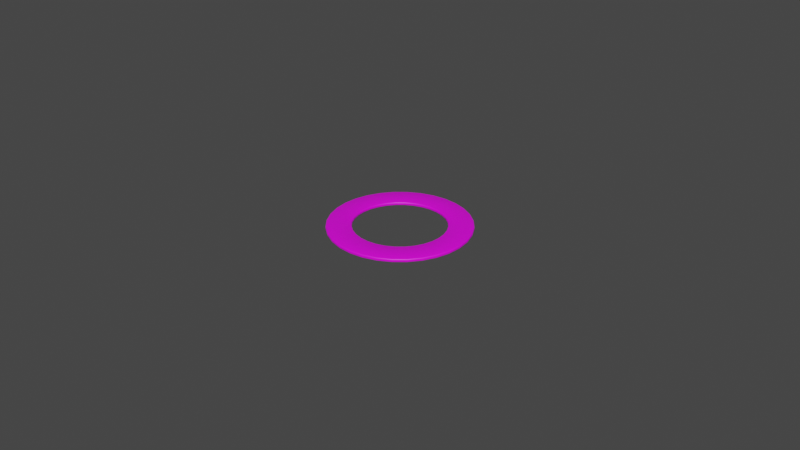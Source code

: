 # Source: tp.blend  (saved by Blender 3.6.13; exported with 4.5.12 LTS)
import bpy
from mathutils import Matrix  # noqa: F401  (used for matrix-valued properties, if any)

bpy.ops.wm.read_factory_settings(use_empty=True)
scene = bpy.context.scene
scene.name = 'Scene'

# ---- collections
col_collection = bpy.data.collections.new('Collection'); scene.collection.children.link(col_collection)

# ---- images (referenced by path relative to the original .blend; pixels are not part of the script)
import os
ASSET_DIR = os.environ.get("B2B_ASSET_DIR", "")  # directory of the original .blend (textures are referenced by path, not embedded)
HERE = os.path.dirname(os.path.abspath(__file__))  # packed textures are extracted next to this script under _unpacked/

def load_image(name, relpath, width, height, colorspace="sRGB"):
    """Load a texture the original file referenced (path relative to the .blend, or extracted next to this script)."""
    p = next((c for c in (os.path.join(HERE, relpath), os.path.join(ASSET_DIR, relpath)) if relpath and os.path.exists(c)), "")
    if p:
        img = bpy.data.images.load(p, check_existing=True)
        img.name = name
    else:  # same state as the original file: an image datablock whose file is absent (Cycles renders it pink)
        img = bpy.data.images.new(name, width, height)
        img.source = "FILE"
        img.filepath = "//" + (relpath or name)
    img.colorspace_settings.name = colorspace
    return img
img_tp_color_png_002 = load_image('tp-color.png.002', 'textures/tp-color.png', 1024, 1024, 'sRGB')

# ---- materials (node trees are filled in below, after node groups)
mat_azul = bpy.data.materials.new('azul')
mat_azul.use_transparent_shadow = False

# ---- material node trees
mat_azul.use_nodes = True; mat_azul.node_tree.nodes.clear()
_N = mat_azul.node_tree.nodes; _L = mat_azul.node_tree.links
n0 = _N.new('ShaderNodeOutputMaterial'); n0.name = 'Material Output'; n0.location = (531, 300)
n1 = _N.new('ShaderNodeBsdfPrincipled'); n1.name = 'Principled BSDF'; n1.location = (228, 334)
n1.distribution = 'GGX'
n1.subsurface_method = 'RANDOM_WALK_SKIN'
n1.inputs[3].default_value = 1.45
n1.inputs[27].default_value = (0.0, 0.0, 0.0, 1.0)
n1.inputs[28].default_value = 1.0
n2 = _N.new('ShaderNodeTexImage'); n2.name = 'Image Texture'; n2.location = (30, -40)
n2.label = 'Base Color'
n2.image = img_tp_color_png_002
n3 = _N.new('ShaderNodeMapping'); n3.name = 'Mapping'; n3.location = (230, -40)
n4 = _N.new('ShaderNodeTexCoord'); n4.name = 'Texture Coordinate'; n4.location = (30, -40)
n5 = _N.new('NodeFrame'); n5.name = 'Frame'; n5.location = (-1052, 374)
n5.label = 'Mapping'
n5.width = 400
n6 = _N.new('NodeFrame'); n6.name = 'Frame.001'; n6.location = (-352, 574)
n6.label = 'Textures'
n6.width = 300
n2.parent = n6
n3.parent = n5
n4.parent = n5
_L.new(n1.outputs[0], n0.inputs[0])
_L.new(n2.outputs[0], n1.inputs[0])
_L.new(n3.outputs[0], n2.inputs[0])
_L.new(n4.outputs[2], n3.inputs[0])
n0.is_active_output = True

# ---- world
world_world = bpy.data.worlds.new('World'); scene.world = world_world
world_world.use_nodes = True; world_world.node_tree.nodes.clear()
_N = world_world.node_tree.nodes; _L = world_world.node_tree.links
n0 = _N.new('ShaderNodeOutputWorld'); n0.name = 'World Output'; n0.location = (300, 300)
n1 = _N.new('ShaderNodeBackground'); n1.name = 'Background'; n1.location = (10, 300)
n1.inputs[0].default_value = (0.05088, 0.05088, 0.05088, 1.0)
_L.new(n1.outputs[0], n0.inputs[0])
n0.is_active_output = True
world_world.color = (0.05088, 0.05088, 0.05088)
world_world.use_sun_shadow = False
world_world.sun_shadow_jitter_overblur = 0.0

# ---- meshes
me_cylinder = bpy.data.meshes.new('Cylinder')
me_cylinder.from_pydata([(-2.543e-11, 0.01411, -0.000195), (-2.543e-11, 0.01446, -0.000544), (-2.543e-11, 0.01421, -0.0004418), (-2.543e-11, 0.01446, 0.000544), (-2.543e-11, 0.01411, 0.000195), (-2.543e-11, 0.01421, 0.0004418), (0.002821, 0.01418, -0.000544), (0.002752, 0.01384, -0.000195), (0.002772, 0.01394, -0.0004418), (0.002752, 0.01384, 0.000195), (0.002821, 0.01418, 0.000544), (0.002772, 0.01394, 0.0004418), (0.005533, 0.01336, -0.000544), (0.005399, 0.01303, -0.000195), (0.005438, 0.01313, -0.0004418), (0.005399, 0.01303, 0.000195), (0.005533, 0.01336, 0.000544), (0.005438, 0.01313, 0.0004418), (0.008032, 0.01202, -0.000544), (0.007838, 0.01173, -0.000195), (0.007895, 0.01182, -0.0004418), (0.01022, 0.01022, -0.000544), (0.009975, 0.009975, -0.000195), (0.01005, 0.01005, -0.0004418), (0.009975, 0.009975, 0.000195), (0.01022, 0.01022, 0.000544), (0.01005, 0.01005, 0.0004418), (0.01202, 0.008032, -0.000544), (0.01173, 0.007838, -0.000195), (0.01182, 0.007895, -0.0004418), (0.01336, 0.005533, -0.000544), (0.01303, 0.005399, -0.000195), (0.01313, 0.005438, -0.0004418), (0.01336, 0.005533, 0.000544), (0.01303, 0.005399, 0.000195), (0.01313, 0.005438, 0.0004418), (0.01418, 0.002821, -0.000544), (0.01384, 0.002752, -0.000195), (0.01394, 0.002772, -0.0004418), (0.01384, 0.002752, 0.000195), (0.01418, 0.002821, 0.000544), (0.01394, 0.002772, 0.0004418), (0.01446, -1.017e-10, -0.000544), (0.01411, -1.017e-10, -0.000195), (0.01421, -1.017e-10, -0.0004418), (0.01411, -1.017e-10, 0.000195), (0.01446, -1.017e-10, 0.000544), (0.01421, -1.017e-10, 0.0004418), (0.01418, -0.002821, -0.000544), (0.01384, -0.002752, -0.000195), (0.01394, -0.002772, -0.0004418), (0.01384, -0.002752, 0.000195), (0.01418, -0.002821, 0.000544), (0.01394, -0.002772, 0.0004418), (0.01336, -0.005533, -0.000544), (0.01303, -0.005399, -0.000195), (0.01313, -0.005438, -0.0004418), (0.01202, -0.008032, -0.000544), (0.01173, -0.007838, -0.000195), (0.01182, -0.007895, -0.0004418), (0.01022, -0.01022, -0.000544), (0.009975, -0.009975, -0.000195), (0.01005, -0.01005, -0.0004418), (0.01022, -0.01022, 0.000544), (0.009975, -0.009975, 0.000195), (0.01005, -0.01005, 0.0004418), (0.008032, -0.01202, -0.000544), (0.007838, -0.01173, -0.000195), (0.007895, -0.01182, -0.0004418), (0.007838, -0.01173, 0.000195), (0.008032, -0.01202, 0.000544), (0.007895, -0.01182, 0.0004418), (0.005533, -0.01336, -0.000544), (0.005399, -0.01303, -0.000195), (0.005438, -0.01313, -0.0004418), (0.005399, -0.01303, 0.000195), (0.005533, -0.01336, 0.000544), (0.005438, -0.01313, 0.0004418), (0.002821, -0.01418, -0.000544), (0.002752, -0.01384, -0.000195), (0.002772, -0.01394, -0.0004418), (0.002752, -0.01384, 0.000195), (0.002821, -0.01418, 0.000544), (0.002772, -0.01394, 0.0004418), (-2.543e-11, -0.01446, -0.000544), (-2.543e-11, -0.01411, -0.000195), (-2.543e-11, -0.01421, -0.0004418), (-0.002821, -0.01418, -0.000544), (-0.002752, -0.01384, -0.000195), (-0.002772, -0.01394, -0.0004418), (-0.002821, -0.01418, 0.000544), (-0.002752, -0.01384, 0.000195), (-0.002772, -0.01394, 0.0004418), (-0.005533, -0.01336, -0.000544), (-0.005399, -0.01303, -0.000195), (-0.005438, -0.01313, -0.0004418), (-0.005399, -0.01303, 0.000195), (-0.005533, -0.01336, 0.000544), (-0.005438, -0.01313, 0.0004418), (-0.008032, -0.01202, -0.000544), (-0.007838, -0.01173, -0.000195), (-0.007895, -0.01182, -0.0004418), (-0.01022, -0.01022, -0.000544), (-0.009975, -0.009975, -0.000195), (-0.01005, -0.01005, -0.0004418), (-0.01202, -0.008032, -0.000544), (-0.01173, -0.007838, -0.000195), (-0.01182, -0.007895, -0.0004418), (-0.01202, -0.008032, 0.000544), (-0.01173, -0.007838, 0.000195), (-0.01182, -0.007895, 0.0004418), (-0.01336, -0.005533, -0.000544), (-0.01303, -0.005399, -0.000195), (-0.01313, -0.005438, -0.0004418), (-0.01303, -0.005399, 0.000195), (-0.01336, -0.005533, 0.000544), (-0.01313, -0.005438, 0.0004418), (-0.01418, -0.002821, -0.000544), (-0.01384, -0.002752, -0.000195), (-0.01394, -0.002772, -0.0004418), (-0.01384, -0.002752, 0.000195), (-0.01418, -0.002821, 0.000544), (-0.01394, -0.002772, 0.0004418), (-0.01446, -1.017e-10, -0.000544), (-0.01411, -1.017e-10, -0.000195), (-0.01421, -1.017e-10, -0.0004418), (-0.01411, -1.017e-10, 0.000195), (-0.01446, -1.017e-10, 0.000544), (-0.01421, -1.017e-10, 0.0004418), (-0.01418, 0.002821, -0.000544), (-0.01384, 0.002752, -0.000195), (-0.01394, 0.002772, -0.0004418), (-0.01384, 0.002752, 0.000195), (-0.01418, 0.002821, 0.000544), (-0.01394, 0.002772, 0.0004418), (-0.01336, 0.005533, -0.000544), (-0.01303, 0.005399, -0.000195), (-0.01313, 0.005438, -0.0004418), (-0.01303, 0.005399, 0.000195), (-0.01336, 0.005533, 0.000544), (-0.01313, 0.005438, 0.0004418), (-0.01202, 0.008032, -0.000544), (-0.01173, 0.007838, -0.000195), (-0.01182, 0.007895, -0.0004418), (-0.01173, 0.007838, 0.000195), (-0.01202, 0.008032, 0.000544), (-0.01182, 0.007895, 0.0004418), (-0.01022, 0.01022, -0.000544), (-0.009975, 0.009975, -0.000195), (-0.01005, 0.01005, -0.0004418), (-0.009975, 0.009975, 0.000195), (-0.01022, 0.01022, 0.000544), (-0.01005, 0.01005, 0.0004418), (-0.008032, 0.01202, -0.000544), (-0.007838, 0.01173, -0.000195), (-0.007895, 0.01182, -0.0004418), (-0.005533, 0.01336, -0.000544), (-0.005399, 0.01303, -0.000195), (-0.005438, 0.01313, -0.0004418), (-0.002821, 0.01418, -0.000544), (-0.002752, 0.01384, -0.000195), (-0.002772, 0.01394, -0.0004418), (-0.002821, 0.01418, 0.000544), (-0.002752, 0.01384, 0.000195), (-0.002772, 0.01394, 0.0004418), (0.007838, 0.01173, 0.000195), (0.008032, 0.01202, 0.000544), (0.007895, 0.01182, 0.0004418), (0.01173, 0.007838, 0.000195), (0.01202, 0.008032, 0.000544), (0.01182, 0.007895, 0.0004418), (0.01336, -0.005533, 0.000544), (0.01303, -0.005399, 0.000195), (0.01313, -0.005438, 0.0004418), (0.01173, -0.007838, 0.000195), (0.01202, -0.008032, 0.000544), (0.01182, -0.007895, 0.0004418), (-2.543e-11, -0.01411, 0.000195), (-2.543e-11, -0.01446, 0.000544), (-2.543e-11, -0.01421, 0.0004418), (-0.008032, -0.01202, 0.000544), (-0.007838, -0.01173, 0.000195), (-0.007895, -0.01182, 0.0004418), (-0.009975, -0.009975, 0.000195), (-0.01022, -0.01022, 0.000544), (-0.01005, -0.01005, 0.0004418), (-0.008032, 0.01202, 0.000544), (-0.007838, 0.01173, 0.000195), (-0.007895, 0.01182, 0.0004418), (-0.005399, 0.01303, 0.000195), (-0.005533, 0.01336, 0.000544), (-0.005438, 0.01313, 0.0004418), (-2.543e-11, 0.02142, -0.000544), (-2.543e-11, 0.02176, -0.0002095), (-2.543e-11, 0.02166, -0.000446), (0.004245, 0.02134, -0.0002095), (0.00418, 0.02101, -0.000544), (0.004226, 0.02125, -0.000446), (0.00418, 0.02101, 0.000544), (0.004245, 0.02134, 0.0002095), (0.004226, 0.02125, 0.000446), (-2.543e-11, 0.02176, 0.0002095), (-2.543e-11, 0.02142, 0.000544), (-2.543e-11, 0.02166, 0.000446), (0.008327, 0.0201, -0.0002095), (0.008199, 0.01979, -0.000544), (0.00829, 0.02001, -0.000446), (0.008199, 0.01979, 0.000544), (0.008327, 0.0201, 0.0002095), (0.00829, 0.02001, 0.000446), (0.01209, 0.01809, -0.0002095), (0.0119, 0.01781, -0.000544), (0.01203, 0.01801, -0.000446), (0.0119, 0.01781, 0.000544), (0.01209, 0.01809, 0.0002095), (0.01203, 0.01801, 0.000446), (0.01539, 0.01539, -0.0002095), (0.01515, 0.01515, -0.000544), (0.01532, 0.01532, -0.000446), (0.01515, 0.01515, 0.000544), (0.01539, 0.01539, 0.0002095), (0.01532, 0.01532, 0.000446), (0.01809, 0.01209, -0.0002095), (0.01781, 0.0119, -0.000544), (0.01801, 0.01203, -0.000446), (0.01781, 0.0119, 0.000544), (0.01809, 0.01209, 0.0002095), (0.01801, 0.01203, 0.000446), (0.0201, 0.008327, -0.0002095), (0.01979, 0.008199, -0.000544), (0.02001, 0.00829, -0.000446), (0.01979, 0.008199, 0.000544), (0.0201, 0.008327, 0.0002095), (0.02001, 0.00829, 0.000446), (0.02134, 0.004245, -0.0002095), (0.02101, 0.00418, -0.000544), (0.02125, 0.004226, -0.000446), (0.02101, 0.00418, 0.000544), (0.02134, 0.004245, 0.0002095), (0.02125, 0.004226, 0.000446), (0.02176, -1.017e-10, -0.0002095), (0.02142, -1.017e-10, -0.000544), (0.02166, -1.017e-10, -0.000446), (0.02142, -1.017e-10, 0.000544), (0.02176, -1.017e-10, 0.0002095), (0.02166, -1.017e-10, 0.000446), (0.02134, -0.004245, -0.0002095), (0.02101, -0.00418, -0.000544), (0.02125, -0.004226, -0.000446), (0.02101, -0.00418, 0.000544), (0.02134, -0.004245, 0.0002095), (0.02125, -0.004226, 0.000446), (0.0201, -0.008327, -0.0002095), (0.01979, -0.008199, -0.000544), (0.02001, -0.00829, -0.000446), (0.01979, -0.008199, 0.000544), (0.0201, -0.008327, 0.0002095), (0.02001, -0.00829, 0.000446), (0.01809, -0.01209, -0.0002095), (0.01781, -0.0119, -0.000544), (0.01801, -0.01203, -0.000446), (0.01781, -0.0119, 0.000544), (0.01809, -0.01209, 0.0002095), (0.01801, -0.01203, 0.000446), (0.01539, -0.01539, -0.0002095), (0.01515, -0.01515, -0.000544), (0.01532, -0.01532, -0.000446), (0.01515, -0.01515, 0.000544), (0.01539, -0.01539, 0.0002095), (0.01532, -0.01532, 0.000446), (0.01209, -0.01809, -0.0002095), (0.0119, -0.01781, -0.000544), (0.01203, -0.01801, -0.000446), (0.0119, -0.01781, 0.000544), (0.01209, -0.01809, 0.0002095), (0.01203, -0.01801, 0.000446), (0.008327, -0.0201, -0.0002095), (0.008199, -0.01979, -0.000544), (0.00829, -0.02001, -0.000446), (0.008199, -0.01979, 0.000544), (0.008327, -0.0201, 0.0002095), (0.00829, -0.02001, 0.000446), (0.004245, -0.02134, -0.0002095), (0.00418, -0.02101, -0.000544), (0.004226, -0.02125, -0.000446), (0.00418, -0.02101, 0.000544), (0.004245, -0.02134, 0.0002095), (0.004226, -0.02125, 0.000446), (-2.543e-11, -0.02176, -0.0002095), (-2.543e-11, -0.02142, -0.000544), (-2.543e-11, -0.02166, -0.000446), (-2.543e-11, -0.02142, 0.000544), (-2.543e-11, -0.02176, 0.0002095), (-2.543e-11, -0.02166, 0.000446), (-0.004245, -0.02134, -0.0002095), (-0.00418, -0.02101, -0.000544), (-0.004226, -0.02125, -0.000446), (-0.00418, -0.02101, 0.000544), (-0.004245, -0.02134, 0.0002095), (-0.004226, -0.02125, 0.000446), (-0.008327, -0.0201, -0.0002095), (-0.008199, -0.01979, -0.000544), (-0.00829, -0.02001, -0.000446), (-0.008199, -0.01979, 0.000544), (-0.008327, -0.0201, 0.0002095), (-0.00829, -0.02001, 0.000446), (-0.01209, -0.01809, -0.0002095), (-0.0119, -0.01781, -0.000544), (-0.01203, -0.01801, -0.000446), (-0.0119, -0.01781, 0.000544), (-0.01209, -0.01809, 0.0002095), (-0.01203, -0.01801, 0.000446), (-0.01539, -0.01539, -0.0002095), (-0.01515, -0.01515, -0.000544), (-0.01532, -0.01532, -0.000446), (-0.01515, -0.01515, 0.000544), (-0.01539, -0.01539, 0.0002095), (-0.01532, -0.01532, 0.000446), (-0.01809, -0.01209, -0.0002095), (-0.01781, -0.0119, -0.000544), (-0.01801, -0.01203, -0.000446), (-0.01781, -0.0119, 0.000544), (-0.01809, -0.01209, 0.0002095), (-0.01801, -0.01203, 0.000446), (-0.0201, -0.008327, -0.0002095), (-0.01979, -0.008199, -0.000544), (-0.02001, -0.00829, -0.000446), (-0.01979, -0.008199, 0.000544), (-0.0201, -0.008327, 0.0002095), (-0.02001, -0.00829, 0.000446), (-0.02134, -0.004245, -0.0002095), (-0.02101, -0.00418, -0.000544), (-0.02125, -0.004226, -0.000446), (-0.02101, -0.00418, 0.000544), (-0.02134, -0.004245, 0.0002095), (-0.02125, -0.004226, 0.000446), (-0.02176, -1.017e-10, -0.0002095), (-0.02142, -1.017e-10, -0.000544), (-0.02166, -1.017e-10, -0.000446), (-0.02142, -1.017e-10, 0.000544), (-0.02176, -1.017e-10, 0.0002095), (-0.02166, -1.017e-10, 0.000446), (-0.02134, 0.004245, -0.0002095), (-0.02101, 0.00418, -0.000544), (-0.02125, 0.004226, -0.000446), (-0.02101, 0.00418, 0.000544), (-0.02134, 0.004245, 0.0002095), (-0.02125, 0.004226, 0.000446), (-0.0201, 0.008327, -0.0002095), (-0.01979, 0.008199, -0.000544), (-0.02001, 0.00829, -0.000446), (-0.01979, 0.008199, 0.000544), (-0.0201, 0.008327, 0.0002095), (-0.02001, 0.00829, 0.000446), (-0.01809, 0.01209, -0.0002095), (-0.01781, 0.0119, -0.000544), (-0.01801, 0.01203, -0.000446), (-0.01781, 0.0119, 0.000544), (-0.01809, 0.01209, 0.0002095), (-0.01801, 0.01203, 0.000446), (-0.01539, 0.01539, -0.0002095), (-0.01515, 0.01515, -0.000544), (-0.01532, 0.01532, -0.000446), (-0.01515, 0.01515, 0.000544), (-0.01539, 0.01539, 0.0002095), (-0.01532, 0.01532, 0.000446), (-0.01209, 0.01809, -0.0002095), (-0.0119, 0.01781, -0.000544), (-0.01203, 0.01801, -0.000446), (-0.0119, 0.01781, 0.000544), (-0.01209, 0.01809, 0.0002095), (-0.01203, 0.01801, 0.000446), (-0.008327, 0.0201, -0.0002095), (-0.008199, 0.01979, -0.000544), (-0.00829, 0.02001, -0.000446), (-0.008199, 0.01979, 0.000544), (-0.008327, 0.0201, 0.0002095), (-0.00829, 0.02001, 0.000446), (-0.004245, 0.02134, -0.0002095), (-0.00418, 0.02101, -0.000544), (-0.004226, 0.02125, -0.000446), (-0.00418, 0.02101, 0.000544), (-0.004245, 0.02134, 0.0002095), (-0.004226, 0.02125, 0.000446)], [], [(378, 382, 201, 193), (12, 6, 196, 205), (18, 12, 205, 211), (21, 18, 211, 217), (27, 21, 217, 223), (30, 27, 223, 229), (36, 30, 229, 235), (42, 36, 235, 241), (48, 42, 241, 247), (54, 48, 247, 253), (57, 54, 253, 259), (60, 57, 259, 265), (66, 60, 265, 271), (72, 66, 271, 277), (78, 72, 277, 283), (84, 78, 283, 289), (87, 84, 289, 295), (93, 87, 295, 301), (99, 93, 301, 307), (102, 99, 307, 313), (105, 102, 313, 319), (111, 105, 319, 325), (117, 111, 325, 331), (123, 117, 331, 337), (129, 123, 337, 343), (135, 129, 343, 349), (141, 135, 349, 355), (147, 141, 355, 361), (153, 147, 361, 367), (156, 153, 367, 373), (360, 364, 370, 366), (159, 156, 373, 379), (1, 159, 379, 192), (195, 199, 208, 204), (160, 0, 4, 163), (204, 208, 214, 210), (162, 3, 202, 381), (13, 19, 165, 15), (210, 214, 220, 216), (19, 22, 24, 165), (22, 28, 168, 24), (28, 31, 34, 168), (222, 226, 232, 228), (216, 220, 226, 222), (31, 37, 39, 34), (37, 43, 45, 39), (234, 238, 244, 240), (228, 232, 238, 234), (240, 244, 250, 246), (43, 49, 51, 45), (246, 250, 256, 252), (49, 55, 172, 51), (252, 256, 262, 258), (55, 58, 174, 172), (58, 61, 64, 174), (312, 316, 322, 318), (61, 67, 69, 64), (67, 73, 75, 69), (270, 274, 280, 276), (264, 268, 274, 270), (276, 280, 286, 282), (73, 79, 81, 75), (282, 286, 292, 288), (79, 85, 177, 81), (288, 292, 298, 294), (85, 88, 91, 177), (88, 94, 96, 91), (94, 100, 181, 96), (300, 304, 310, 306), (294, 298, 304, 300), (306, 310, 316, 312), (100, 103, 183, 181), (103, 106, 109, 183), (372, 376, 382, 378), (106, 112, 114, 109), (112, 118, 120, 114), (324, 328, 334, 330), (318, 322, 328, 324), (330, 334, 340, 336), (118, 124, 126, 120), (336, 340, 346, 342), (124, 130, 132, 126), (342, 346, 352, 348), (130, 136, 138, 132), (348, 352, 358, 354), (136, 142, 144, 138), (354, 358, 364, 360), (145, 151, 363, 357), (142, 148, 150, 144), (148, 154, 187, 150), (366, 370, 376, 372), (154, 157, 189, 187), (157, 160, 163, 189), (258, 262, 268, 264), (10, 16, 207, 198), (7, 13, 15, 9), (40, 46, 243, 237), (76, 82, 285, 279), (108, 115, 327, 321), (3, 10, 198, 202), (151, 186, 369, 363), (46, 52, 249, 243), (82, 178, 291, 285), (115, 121, 333, 327), (16, 166, 213, 207), (186, 190, 375, 369), (52, 171, 255, 249), (178, 90, 297, 291), (121, 127, 339, 333), (166, 25, 219, 213), (190, 162, 381, 375), (171, 175, 261, 255), (90, 97, 303, 297), (127, 133, 345, 339), (25, 169, 225, 219), (0, 7, 9, 4), (175, 63, 267, 261), (97, 180, 309, 303), (133, 139, 351, 345), (169, 33, 231, 225), (63, 70, 273, 267), (180, 184, 315, 309), (139, 145, 357, 351), (33, 40, 237, 231), (70, 76, 279, 273), (184, 108, 321, 315), (1, 6, 8, 2), (2, 8, 7, 0), (10, 3, 5, 11), (11, 5, 4, 9), (6, 12, 14, 8), (8, 14, 13, 7), (16, 10, 11, 17), (17, 11, 9, 15), (12, 18, 20, 14), (14, 20, 19, 13), (18, 21, 23, 20), (20, 23, 22, 19), (21, 27, 29, 23), (23, 29, 28, 22), (27, 30, 32, 29), (29, 32, 31, 28), (30, 36, 38, 32), (32, 38, 37, 31), (40, 33, 35, 41), (41, 35, 34, 39), (36, 42, 44, 38), (38, 44, 43, 37), (46, 40, 41, 47), (47, 41, 39, 45), (42, 48, 50, 44), (44, 50, 49, 43), (52, 46, 47, 53), (53, 47, 45, 51), (48, 54, 56, 50), (50, 56, 55, 49), (54, 57, 59, 56), (56, 59, 58, 55), (57, 60, 62, 59), (59, 62, 61, 58), (60, 66, 68, 62), (62, 68, 67, 61), (70, 63, 65, 71), (71, 65, 64, 69), (66, 72, 74, 68), (68, 74, 73, 67), (76, 70, 71, 77), (77, 71, 69, 75), (72, 78, 80, 74), (74, 80, 79, 73), (82, 76, 77, 83), (83, 77, 75, 81), (78, 84, 86, 80), (80, 86, 85, 79), (84, 87, 89, 86), (86, 89, 88, 85), (87, 93, 95, 89), (89, 95, 94, 88), (97, 90, 92, 98), (98, 92, 91, 96), (93, 99, 101, 95), (95, 101, 100, 94), (99, 102, 104, 101), (101, 104, 103, 100), (102, 105, 107, 104), (104, 107, 106, 103), (105, 111, 113, 107), (107, 113, 112, 106), (115, 108, 110, 116), (116, 110, 109, 114), (111, 117, 119, 113), (113, 119, 118, 112), (121, 115, 116, 122), (122, 116, 114, 120), (117, 123, 125, 119), (119, 125, 124, 118), (127, 121, 122, 128), (128, 122, 120, 126), (123, 129, 131, 125), (125, 131, 130, 124), (133, 127, 128, 134), (134, 128, 126, 132), (129, 135, 137, 131), (131, 137, 136, 130), (139, 133, 134, 140), (140, 134, 132, 138), (135, 141, 143, 137), (137, 143, 142, 136), (145, 139, 140, 146), (146, 140, 138, 144), (141, 147, 149, 143), (143, 149, 148, 142), (151, 145, 146, 152), (152, 146, 144, 150), (147, 153, 155, 149), (149, 155, 154, 148), (153, 156, 158, 155), (155, 158, 157, 154), (156, 159, 161, 158), (158, 161, 160, 157), (159, 1, 2, 161), (161, 2, 0, 160), (3, 162, 164, 5), (5, 164, 163, 4), (172, 174, 176, 173), (173, 176, 175, 171), (181, 183, 185, 182), (182, 185, 184, 180), (187, 189, 191, 188), (188, 191, 190, 186), (166, 16, 17, 167), (167, 17, 15, 165), (25, 166, 167, 26), (26, 167, 165, 24), (169, 25, 26, 170), (170, 26, 24, 168), (33, 169, 170, 35), (35, 170, 168, 34), (171, 52, 53, 173), (173, 53, 51, 172), (63, 175, 176, 65), (65, 176, 174, 64), (178, 82, 83, 179), (179, 83, 81, 177), (90, 178, 179, 92), (92, 179, 177, 91), (180, 97, 98, 182), (182, 98, 96, 181), (108, 184, 185, 110), (110, 185, 183, 109), (186, 151, 152, 188), (188, 152, 150, 187), (162, 190, 191, 164), (164, 191, 189, 163), (193, 201, 199, 195), (193, 195, 197, 194), (194, 197, 196, 192), (199, 201, 203, 200), (200, 203, 202, 198), (195, 204, 206, 197), (197, 206, 205, 196), (208, 199, 200, 209), (209, 200, 198, 207), (204, 210, 212, 206), (206, 212, 211, 205), (214, 208, 209, 215), (215, 209, 207, 213), (210, 216, 218, 212), (212, 218, 217, 211), (220, 214, 215, 221), (221, 215, 213, 219), (216, 222, 224, 218), (218, 224, 223, 217), (226, 220, 221, 227), (227, 221, 219, 225), (222, 228, 230, 224), (224, 230, 229, 223), (232, 226, 227, 233), (233, 227, 225, 231), (228, 234, 236, 230), (230, 236, 235, 229), (238, 232, 233, 239), (239, 233, 231, 237), (234, 240, 242, 236), (236, 242, 241, 235), (244, 238, 239, 245), (245, 239, 237, 243), (240, 246, 248, 242), (242, 248, 247, 241), (250, 244, 245, 251), (251, 245, 243, 249), (246, 252, 254, 248), (248, 254, 253, 247), (256, 250, 251, 257), (257, 251, 249, 255), (252, 258, 260, 254), (254, 260, 259, 253), (262, 256, 257, 263), (263, 257, 255, 261), (258, 264, 266, 260), (260, 266, 265, 259), (268, 262, 263, 269), (269, 263, 261, 267), (264, 270, 272, 266), (266, 272, 271, 265), (274, 268, 269, 275), (275, 269, 267, 273), (270, 276, 278, 272), (272, 278, 277, 271), (280, 274, 275, 281), (281, 275, 273, 279), (276, 282, 284, 278), (278, 284, 283, 277), (286, 280, 281, 287), (287, 281, 279, 285), (282, 288, 290, 284), (284, 290, 289, 283), (292, 286, 287, 293), (293, 287, 285, 291), (288, 294, 296, 290), (290, 296, 295, 289), (298, 292, 293, 299), (299, 293, 291, 297), (294, 300, 302, 296), (296, 302, 301, 295), (304, 298, 299, 305), (305, 299, 297, 303), (300, 306, 308, 302), (302, 308, 307, 301), (310, 304, 305, 311), (311, 305, 303, 309), (306, 312, 314, 308), (308, 314, 313, 307), (316, 310, 311, 317), (317, 311, 309, 315), (312, 318, 320, 314), (314, 320, 319, 313), (322, 316, 317, 323), (323, 317, 315, 321), (318, 324, 326, 320), (320, 326, 325, 319), (328, 322, 323, 329), (329, 323, 321, 327), (324, 330, 332, 326), (326, 332, 331, 325), (334, 328, 329, 335), (335, 329, 327, 333), (330, 336, 338, 332), (332, 338, 337, 331), (340, 334, 335, 341), (341, 335, 333, 339), (336, 342, 344, 338), (338, 344, 343, 337), (346, 340, 341, 347), (347, 341, 339, 345), (342, 348, 350, 344), (344, 350, 349, 343), (352, 346, 347, 353), (353, 347, 345, 351), (348, 354, 356, 350), (350, 356, 355, 349), (358, 352, 353, 359), (359, 353, 351, 357), (354, 360, 362, 356), (356, 362, 361, 355), (364, 358, 359, 365), (365, 359, 357, 363), (360, 366, 368, 362), (362, 368, 367, 361), (370, 364, 365, 371), (371, 365, 363, 369), (366, 372, 374, 368), (368, 374, 373, 367), (376, 370, 371, 377), (377, 371, 369, 375), (372, 378, 380, 374), (374, 380, 379, 373), (382, 376, 377, 383), (383, 377, 375, 381), (378, 193, 194, 380), (380, 194, 192, 379), (201, 382, 383, 203), (203, 383, 381, 202), (6, 1, 192, 196)])
me_cylinder.polygons.foreach_set('use_smooth', [True] * 384)
_uv = me_cylinder.uv_layers.new(name='UVMap')
_uv.uv.foreach_set('vector', [0.5234, 0.3793, 0.5233, 0.3887, 0.4912, 0.3863, 0.4912, 0.3769, 0.811, 0.3973, 0.7811, 0.4064, 0.7961, 0.4818, 0.8404, 0.4683, 0.8386, 0.3826, 0.811, 0.3973, 0.8404, 0.4683, 0.8813, 0.4465, 0.8628, 0.3628, 0.8386, 0.3826, 0.8813, 0.4465, 0.9171, 0.4171, 0.8826, 0.3386, 0.8628, 0.3628, 0.9171, 0.4171, 0.9465, 0.3813, 0.8973, 0.311, 0.8826, 0.3386, 0.9465, 0.3813, 0.9683, 0.3404, 0.9064, 0.2811, 0.8973, 0.311, 0.9683, 0.3404, 0.9818, 0.2961, 0.9095, 0.25, 0.9064, 0.2811, 0.9818, 0.2961, 0.9863, 0.25, 0.9064, 0.2189, 0.9095, 0.25, 0.9863, 0.25, 0.9818, 0.2039, 0.8973, 0.189, 0.9064, 0.2189, 0.9818, 0.2039, 0.9683, 0.1596, 0.8826, 0.1614, 0.8973, 0.189, 0.9683, 0.1596, 0.9465, 0.1187, 0.8628, 0.1372, 0.8826, 0.1614, 0.9465, 0.1187, 0.9171, 0.08292, 0.8386, 0.1174, 0.8628, 0.1372, 0.9171, 0.08292, 0.8813, 0.05353, 0.811, 0.1027, 0.8386, 0.1174, 0.8813, 0.05353, 0.8404, 0.03169, 0.7811, 0.0936, 0.811, 0.1027, 0.8404, 0.03169, 0.7961, 0.01825, 0.75, 0.09054, 0.7811, 0.0936, 0.7961, 0.01825, 0.75, 0.01371, 0.7189, 0.0936, 0.75, 0.09054, 0.75, 0.01371, 0.7039, 0.01825, 0.689, 0.1027, 0.7189, 0.0936, 0.7039, 0.01825, 0.6596, 0.03169, 0.6614, 0.1174, 0.689, 0.1027, 0.6596, 0.03169, 0.6187, 0.05353, 0.6372, 0.1372, 0.6614, 0.1174, 0.6187, 0.05353, 0.5829, 0.08292, 0.6174, 0.1614, 0.6372, 0.1372, 0.5829, 0.08292, 0.5535, 0.1187, 0.6027, 0.189, 0.6174, 0.1614, 0.5535, 0.1187, 0.5317, 0.1596, 0.5936, 0.2189, 0.6027, 0.189, 0.5317, 0.1596, 0.5182, 0.2039, 0.5905, 0.25, 0.5936, 0.2189, 0.5182, 0.2039, 0.5137, 0.25, 0.5936, 0.2811, 0.5905, 0.25, 0.5137, 0.25, 0.5182, 0.2961, 0.6027, 0.311, 0.5936, 0.2811, 0.5182, 0.2961, 0.5317, 0.3404, 0.6174, 0.3386, 0.6027, 0.311, 0.5317, 0.3404, 0.5535, 0.3813, 0.6372, 0.3628, 0.6174, 0.3386, 0.5535, 0.3813, 0.5829, 0.4171, 0.6614, 0.3826, 0.6372, 0.3628, 0.5829, 0.4171, 0.6187, 0.4465, 0.689, 0.3973, 0.6614, 0.3826, 0.6187, 0.4465, 0.6596, 0.4683, 0.6188, 0.412, 0.6182, 0.4214, 0.5869, 0.4065, 0.5873, 0.3972, 0.7189, 0.4064, 0.689, 0.3973, 0.6596, 0.4683, 0.7039, 0.4818, 0.75, 0.4095, 0.7189, 0.4064, 0.7039, 0.4818, 0.75, 0.4863, 0.459, 0.3791, 0.4592, 0.3884, 0.4272, 0.3951, 0.4269, 0.3857, 0.5653, 0.4465, 0.5337, 0.4424, 0.5334, 0.4512, 0.565, 0.4553, 0.4269, 0.3857, 0.4272, 0.3951, 0.3955, 0.4059, 0.3951, 0.3966, 0.2189, 0.4064, 0.25, 0.4095, 0.25, 0.4863, 0.2039, 0.4818, 0.4701, 0.4403, 0.4384, 0.4425, 0.4386, 0.4513, 0.4702, 0.4491, 0.3951, 0.3966, 0.3955, 0.4059, 0.3642, 0.4206, 0.3636, 0.4112, 0.4384, 0.4425, 0.4067, 0.4467, 0.4071, 0.4555, 0.4386, 0.4513, 0.4067, 0.4467, 0.3752, 0.4528, 0.3757, 0.4616, 0.4071, 0.4555, 0.3752, 0.4528, 0.3439, 0.4605, 0.3445, 0.4693, 0.3757, 0.4616, 0.3325, 0.4291, 0.3331, 0.4384, 0.3024, 0.4588, 0.3017, 0.4495, 0.3636, 0.4112, 0.3642, 0.4206, 0.3331, 0.4384, 0.3325, 0.4291, 0.3439, 0.4605, 0.3128, 0.4696, 0.3135, 0.4784, 0.3445, 0.4693, 0.3128, 0.4696, 0.2819, 0.4796, 0.2826, 0.4885, 0.3135, 0.4784, 0.2712, 0.4717, 0.2719, 0.481, 0.2416, 0.5041, 0.2408, 0.4948, 0.3017, 0.4495, 0.3024, 0.4588, 0.2719, 0.481, 0.2712, 0.4717, 0.2408, 0.4948, 0.2416, 0.5041, 0.2112, 0.5272, 0.2105, 0.5179, 0.2819, 0.4796, 0.2511, 0.4903, 0.2518, 0.4992, 0.2826, 0.4885, 0.2105, 0.5179, 0.2112, 0.5272, 0.1806, 0.5495, 0.18, 0.5401, 0.2511, 0.4903, 0.2203, 0.5012, 0.221, 0.5101, 0.2518, 0.4992, 0.18, 0.5401, 0.1806, 0.5495, 0.1499, 0.57, 0.1493, 0.5606, 0.2203, 0.5012, 0.1895, 0.5119, 0.1902, 0.5207, 0.221, 0.5101, 0.1895, 0.5119, 0.1586, 0.5219, 0.1592, 0.5308, 0.1902, 0.5207, 0.8642, 0.5794, 0.8636, 0.5888, 0.8325, 0.5709, 0.8331, 0.5616, 0.1586, 0.5219, 0.1275, 0.531, 0.1281, 0.5398, 0.1592, 0.5308, 0.1275, 0.531, 0.09633, 0.5387, 0.09681, 0.5475, 0.1281, 0.5398, 0.08689, 0.5935, 0.08732, 0.6028, 0.05552, 0.6138, 0.05522, 0.6045, 0.1182, 0.5786, 0.1188, 0.588, 0.08732, 0.6028, 0.08689, 0.5935, 0.05522, 0.6045, 0.05552, 0.6138, 0.02345, 0.6207, 0.0233, 0.6113, 0.09633, 0.5387, 0.06496, 0.5447, 0.06532, 0.5535, 0.09681, 0.5475, 1.023, 0.6113, 1.023, 0.6207, 0.9912, 0.6231, 0.9912, 0.6137, 0.06496, 0.5447, 0.03345, 0.5488, 0.03367, 0.5576, 0.06532, 0.5535, 0.9912, 0.6137, 0.9912, 0.6231, 0.959, 0.6209, 0.9592, 0.6116, 0.03345, 0.5488, 0.001841, 0.5509, 0.001914, 0.5597, 0.03367, 0.5576, 1.002, 0.5509, 0.9702, 0.5509, 0.9701, 0.5597, 1.002, 0.5597, 0.9702, 0.5509, 0.9386, 0.5487, 0.9384, 0.5575, 0.9701, 0.5597, 0.9272, 0.6049, 0.9269, 0.6143, 0.8951, 0.6034, 0.8955, 0.5941, 0.9592, 0.6116, 0.959, 0.6209, 0.9269, 0.6143, 0.9272, 0.6049, 0.8955, 0.5941, 0.8951, 0.6034, 0.8636, 0.5888, 0.8642, 0.5794, 0.9386, 0.5487, 0.9071, 0.5445, 0.9067, 0.5533, 0.9384, 0.5575, 0.9071, 0.5445, 0.8757, 0.5384, 0.8752, 0.5472, 0.9067, 0.5533, 0.5555, 0.3862, 0.5552, 0.3955, 0.5233, 0.3887, 0.5234, 0.3793, 0.8757, 0.5384, 0.8445, 0.5307, 0.8439, 0.5395, 0.8752, 0.5472, 0.8445, 0.5307, 0.8135, 0.5216, 0.8128, 0.5304, 0.8439, 0.5395, 0.8024, 0.5412, 0.8017, 0.5505, 0.7712, 0.5283, 0.7719, 0.519, 0.8331, 0.5616, 0.8325, 0.5709, 0.8017, 0.5505, 0.8024, 0.5412, 0.7719, 0.519, 0.7712, 0.5283, 0.7408, 0.5052, 0.7416, 0.4959, 0.8135, 0.5216, 0.7826, 0.5115, 0.7819, 0.5204, 0.8128, 0.5304, 0.7416, 0.4959, 0.7408, 0.5052, 0.7105, 0.4821, 0.7112, 0.4728, 0.7826, 0.5115, 0.7518, 0.5008, 0.7511, 0.5097, 0.7819, 0.5204, 0.7112, 0.4728, 0.7105, 0.4821, 0.68, 0.4599, 0.6806, 0.4505, 0.7518, 0.5008, 0.721, 0.4899, 0.7203, 0.4988, 0.7511, 0.5097, 0.6806, 0.4505, 0.68, 0.4599, 0.6493, 0.4394, 0.6499, 0.43, 0.721, 0.4899, 0.6902, 0.4793, 0.6895, 0.4881, 0.7203, 0.4988, 0.6499, 0.43, 0.6493, 0.4394, 0.6182, 0.4214, 0.6188, 0.412, 0.1174, 0.3386, 0.1372, 0.3628, 0.08292, 0.4171, 0.05353, 0.3813, 0.6902, 0.4793, 0.6592, 0.4692, 0.6586, 0.4781, 0.6895, 0.4881, 0.6592, 0.4692, 0.6281, 0.4602, 0.6275, 0.469, 0.6586, 0.4781, 0.5873, 0.3972, 0.5869, 0.4065, 0.5552, 0.3955, 0.5555, 0.3862, 0.6281, 0.4602, 0.5968, 0.4525, 0.5963, 0.4613, 0.6275, 0.469, 0.5968, 0.4525, 0.5653, 0.4465, 0.565, 0.4553, 0.5963, 0.4613, 0.1493, 0.5606, 0.1499, 0.57, 0.1188, 0.588, 0.1182, 0.5786, 0.2811, 0.4064, 0.311, 0.3973, 0.3404, 0.4683, 0.2961, 0.4818, 0.5019, 0.4403, 0.4701, 0.4403, 0.4702, 0.4491, 0.5018, 0.4491, 0.4064, 0.2811, 0.4095, 0.25, 0.4863, 0.25, 0.4818, 0.2961, 0.311, 0.1027, 0.2811, 0.0936, 0.2961, 0.01825, 0.3404, 0.03169, 0.1174, 0.1614, 0.1027, 0.189, 0.03169, 0.1596, 0.05353, 0.1187, 0.25, 0.4095, 0.2811, 0.4064, 0.2961, 0.4818, 0.25, 0.4863, 0.1372, 0.3628, 0.1614, 0.3826, 0.1187, 0.4465, 0.08292, 0.4171, 0.4095, 0.25, 0.4064, 0.2189, 0.4818, 0.2039, 0.4863, 0.25, 0.2811, 0.0936, 0.25, 0.09054, 0.25, 0.01371, 0.2961, 0.01825, 0.1027, 0.189, 0.0936, 0.2189, 0.01825, 0.2039, 0.03169, 0.1596, 0.311, 0.3973, 0.3386, 0.3826, 0.3813, 0.4465, 0.3404, 0.4683, 0.1614, 0.3826, 0.189, 0.3973, 0.1596, 0.4683, 0.1187, 0.4465, 0.4064, 0.2189, 0.3973, 0.189, 0.4683, 0.1596, 0.4818, 0.2039, 0.25, 0.09054, 0.2189, 0.0936, 0.2039, 0.01825, 0.25, 0.01371, 0.0936, 0.2189, 0.09054, 0.25, 0.01371, 0.25, 0.01825, 0.2039, 0.3386, 0.3826, 0.3628, 0.3628, 0.4171, 0.4171, 0.3813, 0.4465, 0.189, 0.3973, 0.2189, 0.4064, 0.2039, 0.4818, 0.1596, 0.4683, 0.3973, 0.189, 0.3826, 0.1614, 0.4465, 0.1187, 0.4683, 0.1596, 0.2189, 0.0936, 0.189, 0.1027, 0.1596, 0.03169, 0.2039, 0.01825, 0.09054, 0.25, 0.0936, 0.2811, 0.01825, 0.2961, 0.01371, 0.25, 0.3628, 0.3628, 0.3826, 0.3386, 0.4465, 0.3813, 0.4171, 0.4171, 0.5337, 0.4424, 0.5019, 0.4403, 0.5018, 0.4491, 0.5334, 0.4512, 0.3826, 0.1614, 0.3628, 0.1372, 0.4171, 0.08292, 0.4465, 0.1187, 0.189, 0.1027, 0.1614, 0.1174, 0.1187, 0.05353, 0.1596, 0.03169, 0.0936, 0.2811, 0.1027, 0.311, 0.03169, 0.3404, 0.01825, 0.2961, 0.3826, 0.3386, 0.3973, 0.311, 0.4683, 0.3404, 0.4465, 0.3813, 0.3628, 0.1372, 0.3386, 0.1174, 0.3813, 0.05353, 0.4171, 0.08292, 0.1614, 0.1174, 0.1372, 0.1372, 0.08292, 0.08292, 0.1187, 0.05353, 0.1027, 0.311, 0.1174, 0.3386, 0.05353, 0.3813, 0.03169, 0.3404, 0.3973, 0.311, 0.4064, 0.2811, 0.4818, 0.2961, 0.4683, 0.3404, 0.3386, 0.1174, 0.311, 0.1027, 0.3404, 0.03169, 0.3813, 0.05353, 0.1372, 0.1372, 0.1174, 0.1614, 0.05353, 0.1187, 0.08292, 0.08292, 0.75, 0.4095, 0.7811, 0.4064, 0.7804, 0.4026, 0.75, 0.4056, 0.5339, 0.4345, 0.502, 0.4324, 0.5019, 0.4403, 0.5337, 0.4424, 0.2811, 0.4064, 0.25, 0.4095, 0.25, 0.4056, 0.2804, 0.4026, 0.5018, 0.457, 0.5333, 0.4591, 0.5334, 0.4512, 0.5018, 0.4491, 0.7811, 0.4064, 0.811, 0.3973, 0.8095, 0.3937, 0.7804, 0.4026, 0.502, 0.4324, 0.4701, 0.4324, 0.4701, 0.4403, 0.5019, 0.4403, 0.311, 0.3973, 0.2811, 0.4064, 0.2804, 0.4026, 0.3095, 0.3937, 0.4703, 0.457, 0.5018, 0.457, 0.5018, 0.4491, 0.4702, 0.4491, 0.811, 0.3973, 0.8386, 0.3826, 0.8364, 0.3794, 0.8095, 0.3937, 0.4701, 0.4324, 0.4382, 0.4346, 0.4384, 0.4425, 0.4701, 0.4403, 0.8386, 0.3826, 0.8628, 0.3628, 0.86, 0.36, 0.8364, 0.3794, 0.4382, 0.4346, 0.4064, 0.4388, 0.4067, 0.4467, 0.4384, 0.4425, 0.8628, 0.3628, 0.8826, 0.3386, 0.8794, 0.3364, 0.86, 0.36, 0.4064, 0.4388, 0.3748, 0.4449, 0.3752, 0.4528, 0.4067, 0.4467, 0.8826, 0.3386, 0.8973, 0.311, 0.8938, 0.3095, 0.8794, 0.3364, 0.3748, 0.4449, 0.3434, 0.4526, 0.3439, 0.4605, 0.3752, 0.4528, 0.8973, 0.311, 0.9064, 0.2811, 0.9026, 0.2804, 0.8938, 0.3095, 0.3434, 0.4526, 0.3122, 0.4617, 0.3128, 0.4696, 0.3439, 0.4605, 0.4064, 0.2811, 0.3973, 0.311, 0.3937, 0.3095, 0.4026, 0.2804, 0.3141, 0.4863, 0.3451, 0.4772, 0.3445, 0.4693, 0.3135, 0.4784, 0.9064, 0.2811, 0.9095, 0.25, 0.9056, 0.25, 0.9026, 0.2804, 0.3122, 0.4617, 0.2812, 0.4717, 0.2819, 0.4796, 0.3128, 0.4696, 0.4095, 0.25, 0.4064, 0.2811, 0.4026, 0.2804, 0.4056, 0.25, 0.2833, 0.4964, 0.3141, 0.4863, 0.3135, 0.4784, 0.2826, 0.4885, 0.9095, 0.25, 0.9064, 0.2189, 0.9026, 0.2196, 0.9056, 0.25, 0.2812, 0.4717, 0.2504, 0.4824, 0.2511, 0.4903, 0.2819, 0.4796, 0.4064, 0.2189, 0.4095, 0.25, 0.4056, 0.25, 0.4026, 0.2196, 0.2525, 0.5071, 0.2833, 0.4964, 0.2826, 0.4885, 0.2518, 0.4992, 0.9064, 0.2189, 0.8973, 0.189, 0.8937, 0.1905, 0.9026, 0.2196, 0.2504, 0.4824, 0.2196, 0.4933, 0.2203, 0.5012, 0.2511, 0.4903, 0.8973, 0.189, 0.8826, 0.1614, 0.8794, 0.1636, 0.8937, 0.1905, 0.2196, 0.4933, 0.1888, 0.504, 0.1895, 0.5119, 0.2203, 0.5012, 0.8826, 0.1614, 0.8628, 0.1372, 0.86, 0.14, 0.8794, 0.1636, 0.1888, 0.504, 0.158, 0.514, 0.1586, 0.5219, 0.1895, 0.5119, 0.8628, 0.1372, 0.8386, 0.1174, 0.8364, 0.1206, 0.86, 0.14, 0.158, 0.514, 0.127, 0.5231, 0.1275, 0.531, 0.1586, 0.5219, 0.3386, 0.1174, 0.3628, 0.1372, 0.36, 0.14, 0.3364, 0.1206, 0.1286, 0.5477, 0.1598, 0.5387, 0.1592, 0.5308, 0.1281, 0.5398, 0.8386, 0.1174, 0.811, 0.1027, 0.8095, 0.1063, 0.8364, 0.1206, 0.127, 0.5231, 0.09589, 0.5308, 0.09633, 0.5387, 0.1275, 0.531, 0.311, 0.1027, 0.3386, 0.1174, 0.3364, 0.1206, 0.3095, 0.1063, 0.09725, 0.5554, 0.1286, 0.5477, 0.1281, 0.5398, 0.09681, 0.5475, 0.811, 0.1027, 0.7811, 0.0936, 0.7804, 0.0974, 0.8095, 0.1063, 0.09589, 0.5308, 0.06464, 0.5368, 0.06496, 0.5447, 0.09633, 0.5387, 0.2811, 0.0936, 0.311, 0.1027, 0.3095, 0.1063, 0.2804, 0.0974, 0.06565, 0.5614, 0.09725, 0.5554, 0.09681, 0.5475, 0.06532, 0.5535, 0.7811, 0.0936, 0.75, 0.09054, 0.75, 0.09441, 0.7804, 0.0974, 0.06464, 0.5368, 0.03325, 0.5409, 0.03345, 0.5488, 0.06496, 0.5447, 0.75, 0.09054, 0.7189, 0.0936, 0.7196, 0.0974, 0.75, 0.09441, 0.03325, 0.5409, 0.001775, 0.543, 0.001841, 0.5509, 0.03345, 0.5488, 0.7189, 0.0936, 0.689, 0.1027, 0.6905, 0.1063, 0.7196, 0.0974, 1.002, 0.543, 0.9703, 0.543, 0.9702, 0.5509, 1.002, 0.5509, 0.189, 0.1027, 0.2189, 0.0936, 0.2196, 0.0974, 0.1905, 0.1063, 0.9701, 0.5676, 1.002, 0.5676, 1.002, 0.5597, 0.9701, 0.5597, 0.689, 0.1027, 0.6614, 0.1174, 0.6636, 0.1206, 0.6905, 0.1063, 0.9703, 0.543, 0.9388, 0.5408, 0.9386, 0.5487, 0.9702, 0.5509, 0.6614, 0.1174, 0.6372, 0.1372, 0.64, 0.14, 0.6636, 0.1206, 0.9388, 0.5408, 0.9074, 0.5366, 0.9071, 0.5445, 0.9386, 0.5487, 0.6372, 0.1372, 0.6174, 0.1614, 0.6206, 0.1636, 0.64, 0.14, 0.9074, 0.5366, 0.8762, 0.5305, 0.8757, 0.5384, 0.9071, 0.5445, 0.6174, 0.1614, 0.6027, 0.189, 0.6063, 0.1905, 0.6206, 0.1636, 0.8762, 0.5305, 0.8451, 0.5228, 0.8445, 0.5307, 0.8757, 0.5384, 0.1027, 0.189, 0.1174, 0.1614, 0.1206, 0.1636, 0.1063, 0.1905, 0.8434, 0.5474, 0.8748, 0.5551, 0.8752, 0.5472, 0.8439, 0.5395, 0.6027, 0.189, 0.5936, 0.2189, 0.5974, 0.2196, 0.6063, 0.1905, 0.8451, 0.5228, 0.8141, 0.5137, 0.8135, 0.5216, 0.8445, 0.5307, 0.0936, 0.2189, 0.1027, 0.189, 0.1063, 0.1905, 0.0974, 0.2196, 0.8122, 0.5383, 0.8434, 0.5474, 0.8439, 0.5395, 0.8128, 0.5304, 0.5936, 0.2189, 0.5905, 0.25, 0.5944, 0.25, 0.5974, 0.2196, 0.8141, 0.5137, 0.7833, 0.5036, 0.7826, 0.5115, 0.8135, 0.5216, 0.09054, 0.25, 0.0936, 0.2189, 0.0974, 0.2196, 0.09441, 0.25, 0.7812, 0.5283, 0.8122, 0.5383, 0.8128, 0.5304, 0.7819, 0.5204, 0.5905, 0.25, 0.5936, 0.2811, 0.5974, 0.2804, 0.5944, 0.25, 0.7833, 0.5036, 0.7525, 0.4929, 0.7518, 0.5008, 0.7826, 0.5115, 0.0936, 0.2811, 0.09054, 0.25, 0.09441, 0.25, 0.0974, 0.2804, 0.7504, 0.5176, 0.7812, 0.5283, 0.7819, 0.5204, 0.7511, 0.5097, 0.5936, 0.2811, 0.6027, 0.311, 0.6063, 0.3095, 0.5974, 0.2804, 0.7525, 0.4929, 0.7217, 0.482, 0.721, 0.4899, 0.7518, 0.5008, 0.1027, 0.311, 0.0936, 0.2811, 0.0974, 0.2804, 0.1063, 0.3095, 0.7196, 0.5067, 0.7504, 0.5176, 0.7511, 0.5097, 0.7203, 0.4988, 0.6027, 0.311, 0.6174, 0.3386, 0.6206, 0.3364, 0.6063, 0.3095, 0.7217, 0.482, 0.6908, 0.4714, 0.6902, 0.4793, 0.721, 0.4899, 0.1174, 0.3386, 0.1027, 0.311, 0.1063, 0.3095, 0.1206, 0.3364, 0.6888, 0.496, 0.7196, 0.5067, 0.7203, 0.4988, 0.6895, 0.4881, 0.6174, 0.3386, 0.6372, 0.3628, 0.64, 0.36, 0.6206, 0.3364, 0.6908, 0.4714, 0.6598, 0.4613, 0.6592, 0.4692, 0.6902, 0.4793, 0.1372, 0.3628, 0.1174, 0.3386, 0.1206, 0.3364, 0.14, 0.36, 0.658, 0.486, 0.6888, 0.496, 0.6895, 0.4881, 0.6586, 0.4781, 0.6372, 0.3628, 0.6614, 0.3826, 0.6636, 0.3794, 0.64, 0.36, 0.6598, 0.4613, 0.6286, 0.4523, 0.6281, 0.4602, 0.6592, 0.4692, 0.6614, 0.3826, 0.689, 0.3973, 0.6905, 0.3937, 0.6636, 0.3794, 0.6286, 0.4523, 0.5972, 0.4446, 0.5968, 0.4525, 0.6281, 0.4602, 0.689, 0.3973, 0.7189, 0.4064, 0.7196, 0.4026, 0.6905, 0.3937, 0.5972, 0.4446, 0.5656, 0.4386, 0.5653, 0.4465, 0.5968, 0.4525, 0.7189, 0.4064, 0.75, 0.4095, 0.75, 0.4056, 0.7196, 0.4026, 0.5656, 0.4386, 0.5339, 0.4345, 0.5337, 0.4424, 0.5653, 0.4465, 0.25, 0.4095, 0.2189, 0.4064, 0.2196, 0.4026, 0.25, 0.4056, 0.5333, 0.4591, 0.5646, 0.4632, 0.565, 0.4553, 0.5334, 0.4512, 0.221, 0.5101, 0.1902, 0.5207, 0.1908, 0.5286, 0.2217, 0.518, 0.3937, 0.1905, 0.3794, 0.1636, 0.3826, 0.1614, 0.3973, 0.189, 0.9384, 0.5575, 0.9067, 0.5533, 0.9064, 0.5612, 0.9382, 0.5654, 0.1636, 0.1206, 0.14, 0.14, 0.1372, 0.1372, 0.1614, 0.1174, 0.6275, 0.469, 0.5963, 0.4613, 0.5959, 0.4692, 0.627, 0.4769, 0.1636, 0.3794, 0.1905, 0.3937, 0.189, 0.3973, 0.1614, 0.3826, 0.3386, 0.3826, 0.311, 0.3973, 0.3095, 0.3937, 0.3364, 0.3794, 0.4388, 0.4592, 0.4703, 0.457, 0.4702, 0.4491, 0.4386, 0.4513, 0.3628, 0.3628, 0.3386, 0.3826, 0.3364, 0.3794, 0.36, 0.36, 0.4074, 0.4634, 0.4388, 0.4592, 0.4386, 0.4513, 0.4071, 0.4555, 0.3826, 0.3386, 0.3628, 0.3628, 0.36, 0.36, 0.3794, 0.3364, 0.3762, 0.4695, 0.4074, 0.4634, 0.4071, 0.4555, 0.3757, 0.4616, 0.3973, 0.311, 0.3826, 0.3386, 0.3794, 0.3364, 0.3937, 0.3095, 0.3451, 0.4772, 0.3762, 0.4695, 0.3757, 0.4616, 0.3445, 0.4693, 0.3973, 0.189, 0.4064, 0.2189, 0.4026, 0.2196, 0.3937, 0.1905, 0.2217, 0.518, 0.2525, 0.5071, 0.2518, 0.4992, 0.221, 0.5101, 0.3628, 0.1372, 0.3826, 0.1614, 0.3794, 0.1636, 0.36, 0.14, 0.1598, 0.5387, 0.1908, 0.5286, 0.1902, 0.5207, 0.1592, 0.5308, 0.25, 0.09054, 0.2811, 0.0936, 0.2804, 0.0974, 0.25, 0.09441, 0.03387, 0.5655, 0.06565, 0.5614, 0.06532, 0.5535, 0.03367, 0.5576, 0.2189, 0.0936, 0.25, 0.09054, 0.25, 0.09441, 0.2196, 0.0974, 0.00198, 0.5676, 0.03387, 0.5655, 0.03367, 0.5576, 0.001914, 0.5597, 0.1614, 0.1174, 0.189, 0.1027, 0.1905, 0.1063, 0.1636, 0.1206, 0.9382, 0.5654, 0.9701, 0.5676, 0.9701, 0.5597, 0.9384, 0.5575, 0.1174, 0.1614, 0.1372, 0.1372, 0.14, 0.14, 0.1206, 0.1636, 0.8748, 0.5551, 0.9064, 0.5612, 0.9067, 0.5533, 0.8752, 0.5472, 0.1614, 0.3826, 0.1372, 0.3628, 0.14, 0.36, 0.1636, 0.3794, 0.627, 0.4769, 0.658, 0.486, 0.6586, 0.4781, 0.6275, 0.469, 0.2189, 0.4064, 0.189, 0.3973, 0.1905, 0.3937, 0.2196, 0.4026, 0.5646, 0.4632, 0.5959, 0.4692, 0.5963, 0.4613, 0.565, 0.4553, 0.4912, 0.3769, 0.4912, 0.3863, 0.4592, 0.3884, 0.459, 0.3791, 0.4912, 0.3769, 0.459, 0.3791, 0.459, 0.3716, 0.4912, 0.3695, 0.7501, 0.49, 0.7967, 0.4854, 0.7961, 0.4818, 0.75, 0.4863, 0.4592, 0.3884, 0.4912, 0.3863, 0.4912, 0.3937, 0.4594, 0.3959, 0.2967, 0.4854, 0.2501, 0.49, 0.25, 0.4863, 0.2961, 0.4818, 0.459, 0.3791, 0.4269, 0.3857, 0.4268, 0.3782, 0.4588, 0.3716, 0.7969, 0.4854, 0.8417, 0.4718, 0.8404, 0.4683, 0.7961, 0.4818, 0.4272, 0.3951, 0.4592, 0.3884, 0.4592, 0.3959, 0.4275, 0.4025, 0.3417, 0.4718, 0.2969, 0.4854, 0.2961, 0.4818, 0.3404, 0.4683, 0.4269, 0.3857, 0.3951, 0.3966, 0.3949, 0.3891, 0.4266, 0.3783, 0.8419, 0.4717, 0.8832, 0.4496, 0.8813, 0.4465, 0.8404, 0.4683, 0.3955, 0.4059, 0.4272, 0.3951, 0.4274, 0.4026, 0.3959, 0.4134, 0.3832, 0.4496, 0.3419, 0.4717, 0.3404, 0.4683, 0.3813, 0.4465, 0.3951, 0.3966, 0.3636, 0.4112, 0.3633, 0.4037, 0.3947, 0.3891, 0.8834, 0.4495, 0.9196, 0.4198, 0.9171, 0.4171, 0.8813, 0.4465, 0.3642, 0.4206, 0.3955, 0.4059, 0.3958, 0.4134, 0.3647, 0.428, 0.4196, 0.4198, 0.3834, 0.4495, 0.3813, 0.4465, 0.4171, 0.4171, 0.3636, 0.4112, 0.3325, 0.4291, 0.3321, 0.4216, 0.3632, 0.4038, 0.9198, 0.4196, 0.9495, 0.3834, 0.9465, 0.3813, 0.9171, 0.4171, 0.3331, 0.4384, 0.3642, 0.4206, 0.3645, 0.4281, 0.3337, 0.4459, 0.4495, 0.3834, 0.4198, 0.4196, 0.4171, 0.4171, 0.4465, 0.3813, 0.3325, 0.4291, 0.3017, 0.4495, 0.3013, 0.442, 0.332, 0.4216, 0.9496, 0.3832, 0.9717, 0.3419, 0.9683, 0.3404, 0.9465, 0.3813, 0.3024, 0.4588, 0.3331, 0.4384, 0.3336, 0.4459, 0.303, 0.4663, 0.4717, 0.3419, 0.4496, 0.3832, 0.4465, 0.3813, 0.4683, 0.3404, 0.3017, 0.4495, 0.2712, 0.4717, 0.2707, 0.4641, 0.3011, 0.4421, 0.9718, 0.3417, 0.9854, 0.2969, 0.9818, 0.2961, 0.9683, 0.3404, 0.2719, 0.481, 0.3024, 0.4588, 0.3029, 0.4664, 0.2726, 0.4884, 0.4854, 0.2969, 0.4718, 0.3417, 0.4683, 0.3404, 0.4818, 0.2961, 0.2712, 0.4717, 0.2408, 0.4948, 0.2403, 0.4872, 0.2706, 0.4643, 0.9854, 0.2967, 0.99, 0.2501, 0.9863, 0.25, 0.9818, 0.2961, 0.2416, 0.5041, 0.2719, 0.481, 0.2724, 0.4885, 0.2422, 0.5115, 0.49, 0.2501, 0.4854, 0.2967, 0.4818, 0.2961, 0.4863, 0.25, 0.2408, 0.4948, 0.2105, 0.5179, 0.21, 0.5103, 0.2402, 0.4873, 0.99, 0.2499, 0.9854, 0.2033, 0.9818, 0.2039, 0.9863, 0.25, 0.2112, 0.5272, 0.2416, 0.5041, 0.2421, 0.5116, 0.2118, 0.5346, 0.4854, 0.2033, 0.49, 0.2499, 0.4863, 0.25, 0.4818, 0.2039, 0.2105, 0.5179, 0.18, 0.5401, 0.1795, 0.5326, 0.2098, 0.5104, 0.9854, 0.2031, 0.9718, 0.1583, 0.9683, 0.1596, 0.9818, 0.2039, 0.1806, 0.5495, 0.2112, 0.5272, 0.2117, 0.5347, 0.1813, 0.5569, 0.4718, 0.1583, 0.4854, 0.2031, 0.4818, 0.2039, 0.4683, 0.1596, 0.18, 0.5401, 0.1493, 0.5606, 0.1488, 0.5531, 0.1794, 0.5327, 0.9717, 0.1581, 0.9496, 0.1168, 0.9465, 0.1187, 0.9683, 0.1596, 0.1499, 0.57, 0.1806, 0.5495, 0.1811, 0.557, 0.1504, 0.5774, 0.4496, 0.1168, 0.4717, 0.1581, 0.4683, 0.1596, 0.4465, 0.1187, 0.1493, 0.5606, 0.1182, 0.5786, 0.1179, 0.5711, 0.1487, 0.5532, 0.9495, 0.1166, 0.9198, 0.08038, 0.9171, 0.08292, 0.9465, 0.1187, 0.1188, 0.588, 0.1499, 0.57, 0.1503, 0.5775, 0.1193, 0.5954, 0.4198, 0.08038, 0.4495, 0.1166, 0.4465, 0.1187, 0.4171, 0.08292, 0.1182, 0.5786, 0.08689, 0.5935, 0.08663, 0.586, 0.1177, 0.5712, 0.9196, 0.08023, 0.8834, 0.05051, 0.8813, 0.05353, 0.9171, 0.08292, 0.08732, 0.6028, 0.1188, 0.588, 0.1191, 0.5955, 0.08772, 0.6102, 0.3834, 0.05051, 0.4196, 0.08023, 0.4171, 0.08292, 0.3813, 0.05353, 0.08689, 0.5935, 0.05522, 0.6045, 0.05506, 0.597, 0.08648, 0.586, 0.8832, 0.0504, 0.8419, 0.02832, 0.8404, 0.03169, 0.8813, 0.05353, 0.05552, 0.6138, 0.08732, 0.6028, 0.08758, 0.6103, 0.05582, 0.6213, 0.3419, 0.02832, 0.3832, 0.0504, 0.3813, 0.05353, 0.3404, 0.03169, 0.05522, 0.6045, 0.0233, 0.6113, 0.02325, 0.6039, 0.05491, 0.597, 0.8417, 0.02824, 0.7969, 0.01464, 0.7961, 0.01825, 0.8404, 0.03169, 0.02345, 0.6207, 0.05552, 0.6138, 0.05568, 0.6213, 0.02364, 0.6281, 0.2969, 0.01464, 0.3417, 0.02824, 0.3404, 0.03169, 0.2961, 0.01825, 1.023, 0.6113, 0.9912, 0.6137, 0.9913, 0.6063, 1.023, 0.6039, 0.7967, 0.0146, 0.7501, 0.01001, 0.75, 0.01371, 0.7961, 0.01825, 0.9912, 0.6231, 1.023, 0.6207, 1.023, 0.6282, 0.9913, 0.6305, 0.2501, 0.01001, 0.2967, 0.0146, 0.2961, 0.01825, 0.25, 0.01371, 0.9912, 0.6137, 0.9592, 0.6116, 0.9594, 0.6041, 0.9912, 0.6063, 0.7499, 0.01001, 0.7033, 0.0146, 0.7039, 0.01825, 0.75, 0.01371, 0.959, 0.6209, 0.9912, 0.6231, 0.9912, 0.6305, 0.959, 0.6284, 0.2033, 0.0146, 0.2499, 0.01001, 0.25, 0.01371, 0.2039, 0.01825, 0.9592, 0.6116, 0.9272, 0.6049, 0.9275, 0.5975, 0.9592, 0.6041, 0.7031, 0.01464, 0.6583, 0.02824, 0.6596, 0.03169, 0.7039, 0.01825, 0.9269, 0.6143, 0.959, 0.6209, 0.9588, 0.6284, 0.9268, 0.6218, 0.1583, 0.02824, 0.2031, 0.01464, 0.2039, 0.01825, 0.1596, 0.03169, 0.9272, 0.6049, 0.8955, 0.5941, 0.8959, 0.5866, 0.9274, 0.5974, 0.6581, 0.02832, 0.6168, 0.0504, 0.6187, 0.05353, 0.6596, 0.03169, 0.8951, 0.6034, 0.9269, 0.6143, 0.9266, 0.6217, 0.8949, 0.6109, 0.1168, 0.0504, 0.1581, 0.02832, 0.1596, 0.03169, 0.1187, 0.05353, 0.8955, 0.5941, 0.8642, 0.5794, 0.8647, 0.572, 0.8958, 0.5866, 0.6166, 0.05051, 0.5804, 0.08023, 0.5829, 0.08292, 0.6187, 0.05353, 0.8636, 0.5888, 0.8951, 0.6034, 0.8947, 0.6109, 0.8633, 0.5963, 0.08038, 0.08023, 0.1166, 0.05051, 0.1187, 0.05353, 0.08292, 0.08292, 0.8642, 0.5794, 0.8331, 0.5616, 0.8337, 0.5541, 0.8645, 0.5719, 0.5802, 0.08038, 0.5505, 0.1166, 0.5535, 0.1187, 0.5829, 0.08292, 0.8325, 0.5709, 0.8636, 0.5888, 0.8632, 0.5962, 0.8321, 0.5784, 0.05051, 0.1166, 0.08023, 0.08038, 0.08292, 0.08292, 0.05353, 0.1187, 0.8331, 0.5616, 0.8024, 0.5412, 0.803, 0.5337, 0.8336, 0.5541, 0.5504, 0.1168, 0.5283, 0.1581, 0.5317, 0.1596, 0.5535, 0.1187, 0.8017, 0.5505, 0.8325, 0.5709, 0.832, 0.5784, 0.8013, 0.558, 0.02832, 0.1581, 0.0504, 0.1168, 0.05353, 0.1187, 0.03169, 0.1596, 0.8024, 0.5412, 0.7719, 0.519, 0.7726, 0.5116, 0.8029, 0.5336, 0.5282, 0.1583, 0.5146, 0.2031, 0.5182, 0.2039, 0.5317, 0.1596, 0.7712, 0.5283, 0.8017, 0.5505, 0.8011, 0.5579, 0.7707, 0.5359, 0.01464, 0.2031, 0.02824, 0.1583, 0.03169, 0.1596, 0.01825, 0.2039, 0.7719, 0.519, 0.7416, 0.4959, 0.7422, 0.4885, 0.7724, 0.5115, 0.5146, 0.2033, 0.51, 0.2499, 0.5137, 0.25, 0.5182, 0.2039, 0.7408, 0.5052, 0.7712, 0.5283, 0.7706, 0.5357, 0.7403, 0.5128, 0.01001, 0.2499, 0.0146, 0.2033, 0.01825, 0.2039, 0.01371, 0.25, 0.7416, 0.4959, 0.7112, 0.4728, 0.7118, 0.4654, 0.7421, 0.4884, 0.51, 0.2501, 0.5146, 0.2967, 0.5182, 0.2961, 0.5137, 0.25, 0.7105, 0.4821, 0.7408, 0.5052, 0.7402, 0.5127, 0.71, 0.4897, 0.0146, 0.2967, 0.01001, 0.2501, 0.01371, 0.25, 0.01825, 0.2961, 0.7112, 0.4728, 0.6806, 0.4505, 0.6813, 0.4431, 0.7117, 0.4653, 0.5146, 0.2969, 0.5282, 0.3417, 0.5317, 0.3404, 0.5182, 0.2961, 0.68, 0.4599, 0.7105, 0.4821, 0.7098, 0.4896, 0.6795, 0.4674, 0.02824, 0.3417, 0.01464, 0.2969, 0.01825, 0.2961, 0.03169, 0.3404, 0.6806, 0.4505, 0.6499, 0.43, 0.6504, 0.4226, 0.6811, 0.443, 0.5283, 0.3419, 0.5504, 0.3832, 0.5535, 0.3813, 0.5317, 0.3404, 0.6493, 0.4394, 0.68, 0.4599, 0.6794, 0.4673, 0.6488, 0.4469, 0.0504, 0.3832, 0.02832, 0.3419, 0.03169, 0.3404, 0.05353, 0.3813, 0.6499, 0.43, 0.6188, 0.412, 0.6193, 0.4046, 0.6503, 0.4225, 0.5505, 0.3834, 0.5802, 0.4196, 0.5829, 0.4171, 0.5535, 0.3813, 0.6182, 0.4214, 0.6493, 0.4394, 0.6487, 0.4468, 0.6179, 0.4289, 0.08023, 0.4196, 0.05051, 0.3834, 0.05353, 0.3813, 0.08292, 0.4171, 0.6188, 0.412, 0.5873, 0.3972, 0.5877, 0.3898, 0.6191, 0.4045, 0.5804, 0.4198, 0.6166, 0.4495, 0.6187, 0.4465, 0.5829, 0.4171, 0.5869, 0.4065, 0.6182, 0.4214, 0.6177, 0.4288, 0.5866, 0.414, 0.1166, 0.4495, 0.08038, 0.4198, 0.08292, 0.4171, 0.1187, 0.4465, 0.5873, 0.3972, 0.5555, 0.3862, 0.5558, 0.3787, 0.5876, 0.3897, 0.6168, 0.4496, 0.6581, 0.4717, 0.6596, 0.4683, 0.6187, 0.4465, 0.5552, 0.3955, 0.5869, 0.4065, 0.5865, 0.414, 0.5551, 0.403, 0.1581, 0.4717, 0.1168, 0.4496, 0.1187, 0.4465, 0.1596, 0.4683, 0.5555, 0.3862, 0.5234, 0.3793, 0.5236, 0.3719, 0.5557, 0.3787, 0.6583, 0.4718, 0.7031, 0.4854, 0.7039, 0.4818, 0.6596, 0.4683, 0.5233, 0.3887, 0.5552, 0.3955, 0.5549, 0.403, 0.5232, 0.3961, 0.2031, 0.4854, 0.1583, 0.4718, 0.1596, 0.4683, 0.2039, 0.4818, 0.5234, 0.3793, 0.4912, 0.3769, 0.4913, 0.3695, 0.5235, 0.3718, 0.7033, 0.4854, 0.7499, 0.49, 0.75, 0.4863, 0.7039, 0.4818, 0.4912, 0.3863, 0.5233, 0.3887, 0.5231, 0.3961, 0.4913, 0.3937, 0.2499, 0.49, 0.2033, 0.4854, 0.2039, 0.4818, 0.25, 0.4863, 0.7811, 0.4064, 0.75, 0.4095, 0.75, 0.4863, 0.7961, 0.4818])
me_cylinder.materials.append(mat_azul)
me_cylinder.update()

# ---- objects
ob_cylinder = bpy.data.objects.new('Cylinder', me_cylinder)

# ---- transforms, parenting, visibility, modifiers, constraints
ob_cylinder.location = (1.169e-09, 4.675e-09, 2.337e-10)

# ---- collection membership
col_collection.objects.link(ob_cylinder)

# ---- scene / render settings (as saved in the file)
scene.frame_start = 0; scene.frame_end = 240; scene.frame_set(95)
scene.render.engine = 'BLENDER_EEVEE_NEXT'
scene.render.fps = 60
scene.cycles.sampling_pattern = 'TABULATED_SOBOL'
scene.view_settings.view_transform = 'Filmic'
bpy.context.view_layer.update()

# ---- added for rendering (the .blend has no active camera and no usable light): camera, sun
cam_auto = bpy.data.cameras.new('AutoCamera')
cam_auto.lens = 50.0
cam_auto.sensor_width = 36.0
cam_auto.clip_end = 1000.0
ob_auto_camera = bpy.data.objects.new('AutoCamera', cam_auto)
scene.collection.objects.link(ob_auto_camera)
ob_auto_camera.location = (0.185045, -0.222054, 0.148036)
ob_auto_camera.rotation_euler = (1.09748, -7.21219e-08, 0.694738)
scene.camera = ob_auto_camera
light_auto_sun = bpy.data.lights.new('AutoSun', 'SUN')
light_auto_sun.energy = 3.0
light_auto_sun.angle = 0.0523599
ob_auto_sun = bpy.data.objects.new('AutoSun', light_auto_sun)
scene.collection.objects.link(ob_auto_sun)
ob_auto_sun.rotation_euler = (0.872665, 0.174533, 0.523599)
bpy.context.view_layer.update()
